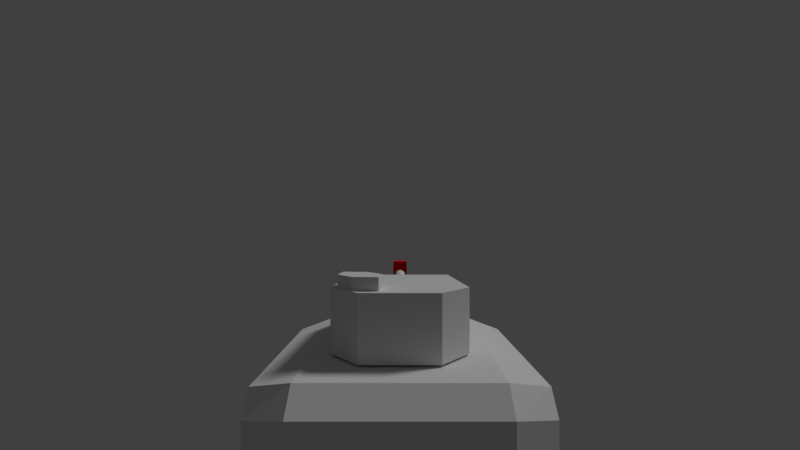 # Source: tank.blend  (saved by Blender 2.78.0; exported with 4.5.12 LTS)
import bpy
from mathutils import Matrix  # noqa: F401  (used for matrix-valued properties, if any)

bpy.ops.wm.read_factory_settings(use_empty=True)
scene = bpy.context.scene
scene.name = 'Scene'

# ---- collections
col_collection_1 = bpy.data.collections.new('Collection 1'); scene.collection.children.link(col_collection_1)
col_collection_2 = bpy.data.collections.new('Collection 2'); scene.collection.children.link(col_collection_2)
col_collection_2.hide_render = True
col_collection_2.hide_viewport = True

# ---- materials (node trees are filled in below, after node groups)
mat_tank = bpy.data.materials.new('tank')
mat_tank.alpha_threshold = 0.0
mat_tank.use_transparent_shadow = False
mat_tank.roughness = 0.5
mat_tank_track = bpy.data.materials.new('Tank Track')
mat_tank_track.alpha_threshold = 0.0
mat_tank_track.use_transparent_shadow = False
mat_tank_track.roughness = 0.5
mat_roda_tank = bpy.data.materials.new('Roda Tank')
mat_roda_tank.alpha_threshold = 0.0
mat_roda_tank.use_transparent_shadow = False
mat_roda_tank.diffuse_color = (0.8276, 0.8276, 0.8276, 1.0)
mat_roda_tank.roughness = 0.5
mat_material = bpy.data.materials.new('Material')
mat_material.alpha_threshold = 0.0
mat_material.use_transparent_shadow = False
mat_material.diffuse_color = (0.8, 0.001264, 0.0, 1.0)
mat_material.roughness = 0.5
mat_grass_ipad_wallpaper = bpy.data.materials.new('grass-ipad-wallpaper')
mat_grass_ipad_wallpaper.alpha_threshold = 0.0
mat_grass_ipad_wallpaper.use_transparent_shadow = False
mat_grass_ipad_wallpaper.roughness = 0.5

# ---- material node trees

# ---- world
world_world = bpy.data.worlds.new('World'); scene.world = world_world
world_world.color = (0.05088, 0.05088, 0.05088)
world_world.use_sun_shadow = False
world_world.sun_shadow_jitter_overblur = 0.0
world_world.cycles.sampling_method = 'MANUAL'

# ---- cameras
cam_camera = bpy.data.cameras.new('Camera')
cam_camera.clip_end = 1e+04
cam_camera.lens = 17.46
cam_camera.sensor_width = 32.0
cam_camera.sensor_height = 18.0
cam_camera.display_size = 2.0
cam_camera.lens_unit = 'FOV'
cam_camera.dof.focus_distance = 0.0
cam_camera.dof.aperture_fstop = 128.0
cam_camera.dof.aperture_blades = 6

# ---- lights
light_lamp = bpy.data.lights.new('Lamp', 'SUN')
light_lamp.transmission_factor = 0.0
light_lamp.cutoff_distance = 30.0
light_lamp.angle = 0.1993
light_lamp.energy = 1.0
light_lamp.shadow_buffer_clip_start = 1.001
light_lamp.shadow_soft_size = 0.1
light_lamp.shadow_cascade_max_distance = 1000.0

# ---- meshes
me_cube_002 = bpy.data.meshes.new('Cube.002')
me_cube_002.from_pydata([(-1.3, -2.083, -0.6715), (-1.3, -2.083, 0.6715), (-1.3, 1.718, -0.6715), (-1.3, 1.718, 0.6715), (1.3, -2.083, -0.6715), (1.3, -2.083, 0.6715), (1.3, 1.718, -0.6715), (1.3, 1.718, 0.6715), (-1.3, 2.801, 0.1958), (-1.3, 2.801, -0.6715), (1.3, 2.801, -0.6715), (1.3, 2.801, 0.1958), (-1.3, -2.424, -0.6715), (-1.3, -2.424, 0.3651), (1.3, -2.424, 0.3651), (1.3, -2.424, -0.6715), (-1.933, -1.702, 0.4865), (-1.933, 1.384, 0.4865), (1.933, 1.384, 0.4865), (1.933, -1.702, 0.4865), (-1.933, 1.384, 0.4865), (-1.933, 2.263, 0.01079), (-1.933, 2.263, -0.6715), (1.933, 1.384, 0.4865), (1.933, 2.263, -0.6715), (1.933, 2.263, 0.01079), (1.933, -1.702, 0.4865), (1.933, -1.979, 0.1801), (1.933, -1.979, -0.6715), (-1.933, -1.702, 0.4865), (-1.933, -1.979, -0.6715), (-1.933, -1.979, 0.1801), (0.0, 0.005274, -0.05545), (-1.933, -1.408, 0.3713), (-1.933, -1.408, -0.3776), (-1.933, 1.126, 0.3713), (-1.933, 1.126, -0.3776), (1.933, 1.126, 0.3713), (1.933, 1.126, -0.3776), (1.933, -1.408, 0.3713), (1.933, -1.408, -0.3776), (-1.933, 1.447, 0.3713), (-1.933, 1.447, -0.3776), (-1.933, 1.848, -0.01934), (-1.933, 1.848, -0.3776), (1.933, 1.447, -0.3776), (1.933, 1.447, 0.3713), (1.933, 1.848, -0.3776), (1.933, 1.848, -0.01934), (1.933, -1.408, 0.3713), (1.933, -1.408, -0.3776), (1.933, -1.635, 0.1197), (1.933, -1.635, -0.3776), (-1.933, -1.408, -0.3776), (-1.933, -1.408, 0.3713), (-1.933, -1.635, -0.3776), (-1.933, -1.635, 0.1197), (1.201, 1.718, -0.6715), (-1.201, 1.718, -0.6715), (-1.201, 1.718, 0.6715), (1.201, 1.718, 0.6715), (-1.201, -2.083, -0.6715), (1.201, -2.083, -0.6715), (1.201, -2.083, 0.6715), (-1.201, -2.083, 0.6715), (1.201, 2.801, -0.6715), (-1.201, 2.801, -0.6715), (-1.201, 2.801, 0.1958), (1.201, 2.801, 0.1958), (-1.201, -2.424, -0.6715), (1.201, -2.424, -0.6715), (1.201, -2.424, 0.3651), (-1.201, -2.424, 0.3651), (1.321, 1.447, -0.3776), (1.321, 1.126, -0.3776), (1.321, 1.384, -0.6715), (1.321, 1.384, -0.6715), (1.321, 2.263, -0.6715), (1.321, 1.848, -0.3776), (1.321, 1.447, -0.3776), (-1.321, 1.384, -0.6715), (-1.321, -1.702, -0.6715), (-1.321, -1.408, -0.3776), (-1.321, 1.126, -0.3776), (1.321, -1.702, -0.6715), (1.321, 1.384, -0.6715), (1.321, 1.126, -0.3776), (1.321, -1.408, -0.3776), (-1.321, -1.702, -0.6715), (-1.321, -1.979, -0.6715), (-1.321, -1.635, -0.3776), (-1.321, -1.408, -0.3776), (-1.321, 2.263, -0.6715), (-1.321, 1.384, -0.6715), (-1.321, 1.447, -0.3776), (-1.321, 1.848, -0.3776), (1.321, -1.979, -0.6715), (1.321, -1.702, -0.6715), (1.321, -1.408, -0.3776), (1.321, -1.635, -0.3776), (-1.321, 1.447, -0.3776), (-1.321, 1.384, -0.6715), (-1.321, 1.126, -0.3776)], [(0, 1), (3, 2), (7, 6), (5, 4)], [(58, 2, 9, 66), (64, 1, 13, 72), (57, 6, 4, 62), (59, 3, 1, 64), (65, 68, 11, 10), (60, 7, 11, 68), (69, 72, 13, 12), (62, 4, 15, 70), (3, 17, 16, 1), (42, 36, 35, 41), (18, 19, 39, 37), (46, 23, 37), (5, 19, 18, 7), (8, 21, 20, 3), (9, 22, 21, 8), (38, 74, 73, 45), (16, 17, 35, 33), (11, 25, 24, 10), (7, 23, 25, 11), (46, 37, 38, 45), (14, 27, 26, 5), (15, 28, 27, 14), (73, 74, 75), (13, 31, 30, 12), (1, 29, 31, 13), (34, 33, 35, 36), (38, 37, 39, 40), (42, 41, 43, 44), (46, 45, 47, 48), (50, 49, 51, 52), (54, 53, 55, 56), (41, 35, 20), (20, 21, 43, 41), (21, 22, 44, 43), (26, 27, 51, 49), (24, 25, 48, 47), (27, 28, 52, 51), (25, 23, 46, 48), (30, 31, 56, 55), (31, 29, 54, 56), (0, 61, 69, 12), (61, 62, 70, 69), (15, 14, 71, 70), (70, 71, 72, 69), (3, 59, 67, 8), (59, 60, 68, 67), (9, 8, 67, 66), (66, 67, 68, 65), (7, 60, 63, 5), (60, 59, 64, 63), (2, 58, 61, 0), (58, 57, 62, 61), (5, 63, 71, 14), (63, 64, 72, 71), (6, 57, 65, 10), (57, 58, 66, 65), (76, 77, 78, 79), (47, 78, 77, 24), (45, 79, 78, 47), (80, 81, 82, 83), (30, 89, 12), (36, 83, 82, 34), (84, 85, 86, 87), (40, 87, 86, 38), (88, 89, 90, 91), (55, 90, 89, 30), (53, 91, 90, 55), (22, 9, 92), (92, 93, 94, 95), (44, 95, 94, 42), (22, 92, 95, 44), (96, 97, 98, 99), (52, 99, 98, 50), (28, 96, 99, 52), (100, 101, 102), (42, 100, 102, 36), (24, 77, 10), (28, 15, 96)])
me_cube_002.materials.append(mat_tank)
me_cube_002.use_remesh_preserve_volume = False
me_cube_002.use_remesh_preserve_attributes = False
me_cube_002.use_mirror_vertex_groups = False
me_cube_002.update()
me_cube_004 = bpy.data.meshes.new('Cube.004')
me_cube_004.from_pydata([(-0.3277, -1.743, -0.4836), (-0.3277, -1.743, 0.5619), (-0.3277, 1.727, -0.4836), (-0.3277, 1.727, 0.5619), (0.3277, -1.743, -0.4836), (0.3277, -1.743, 0.5619), (0.3277, 1.727, -0.4836), (0.3277, 1.727, 0.5619), (-0.3277, 2.347, -0.04378), (-0.3277, 1.868, -0.4836), (0.3277, 1.868, -0.4836), (0.3277, 2.347, -0.04378), (-0.3277, -2.092, -0.1909), (-0.3277, -2.092, 0.5619), (0.3277, -2.092, 0.5619), (0.3277, -2.092, -0.1909)], [], [(3, 7, 11, 8), (5, 1, 13, 14), (2, 6, 4, 0), (7, 3, 1, 5), (9, 8, 11, 10), (6, 2, 9, 10), (15, 14, 13, 12), (0, 4, 15, 12)])
me_cube_004.materials.append(mat_tank_track)
me_cube_004.use_remesh_preserve_volume = False
me_cube_004.use_remesh_preserve_attributes = False
me_cube_004.use_mirror_vertex_groups = False
me_cube_004.update()
me_cylinder_009 = bpy.data.meshes.new('Cylinder.009')
me_cylinder_009.from_pydata([(-0.2539, 0.4577, 0.1811), (-0.7461, 0.4577, 0.1811), (-0.2539, 0.1955, 0.4517), (-0.7461, 0.1955, 0.4517), (-0.2539, -0.1811, 0.4577), (-0.7461, -0.1811, 0.4577), (-0.2539, -0.4517, 0.1955), (-0.7461, -0.4517, 0.1955), (-0.2539, -0.4577, -0.1811), (-0.7461, -0.4577, -0.1811), (-0.2539, -0.1955, -0.4517), (-0.7461, -0.1955, -0.4517), (-0.2539, 0.1811, -0.4577), (-0.7461, 0.1811, -0.4577), (-0.2539, 0.4517, -0.1955), (-0.7461, 0.4517, -0.1955)], [], [(0, 1, 3, 2), (2, 3, 5, 4), (4, 5, 7, 6), (6, 7, 9, 8), (8, 9, 11, 10), (10, 11, 13, 12), (3, 1, 15, 13, 11, 9, 7, 5), (12, 13, 15, 14), (14, 15, 1, 0)])
_uv = me_cylinder_009.uv_layers.new(name='UVMap')
_uv.uv.foreach_set('vector', [3.279e-08, 0.7574, 0.3512, 0.7574, 0.3512, 1.0, 9.829e-08, 1.0, 1.0, 0.5858, 0.6488, 0.5858, 0.6488, 0.4142, 1.0, 0.4142, 1.0, 0.4142, 0.6488, 0.4142, 0.6488, 0.1716, 1.0, 0.1716, 1.0, 0.1716, 0.6488, 0.1716, 0.6488, 1.89e-08, 1.0, 0.0, 0.7023, 0.9028, 0.7023, 0.5858, 0.9711, 0.5858, 0.9711, 0.9028, 0.7023, 1.0, 0.3512, 1.0, 0.3512, 0.8284, 0.7023, 0.8284, 0.19, 0.5858, 0.0, 0.4142, 4.186e-08, 0.1716, 0.19, 0.0, 0.4588, 1.89e-08, 0.6488, 0.1716, 0.6488, 0.4142, 0.4588, 0.5858, 0.7023, 0.8284, 0.3512, 0.8284, 0.3512, 0.5858, 0.7023, 0.5858, 0.0, 0.5858, 0.3512, 0.5858, 0.3512, 0.7574, 3.279e-08, 0.7574])
me_cylinder_009.materials.append(mat_roda_tank)
me_cylinder_009.use_remesh_preserve_volume = False
me_cylinder_009.use_remesh_preserve_attributes = False
me_cylinder_009.use_mirror_vertex_groups = False
me_cylinder_009.update()
me_cylinder_008 = bpy.data.meshes.new('Cylinder.008')
me_cylinder_008.from_pydata([(-0.2539, 0.4577, 0.1811), (-0.7461, 0.4577, 0.1811), (-0.2539, 0.1955, 0.4517), (-0.7461, 0.1955, 0.4517), (-0.2539, -0.1811, 0.4577), (-0.7461, -0.1811, 0.4577), (-0.2539, -0.4517, 0.1955), (-0.7461, -0.4517, 0.1955), (-0.2539, -0.4577, -0.1811), (-0.7461, -0.4577, -0.1811), (-0.2539, -0.1955, -0.4517), (-0.7461, -0.1955, -0.4517), (-0.2539, 0.1811, -0.4577), (-0.7461, 0.1811, -0.4577), (-0.2539, 0.4517, -0.1955), (-0.7461, 0.4517, -0.1955)], [], [(0, 1, 3, 2), (2, 3, 5, 4), (4, 5, 7, 6), (6, 7, 9, 8), (8, 9, 11, 10), (10, 11, 13, 12), (3, 1, 15, 13, 11, 9, 7, 5), (12, 13, 15, 14), (14, 15, 1, 0)])
_uv = me_cylinder_008.uv_layers.new(name='UVMap')
_uv.uv.foreach_set('vector', [3.279e-08, 0.7574, 0.3512, 0.7574, 0.3512, 1.0, 9.829e-08, 1.0, 1.0, 0.5858, 0.6488, 0.5858, 0.6488, 0.4142, 1.0, 0.4142, 1.0, 0.4142, 0.6488, 0.4142, 0.6488, 0.1716, 1.0, 0.1716, 1.0, 0.1716, 0.6488, 0.1716, 0.6488, 1.89e-08, 1.0, 0.0, 0.7023, 0.9028, 0.7023, 0.5858, 0.9711, 0.5858, 0.9711, 0.9028, 0.7023, 1.0, 0.3512, 1.0, 0.3512, 0.8284, 0.7023, 0.8284, 0.19, 0.5858, 0.0, 0.4142, 4.186e-08, 0.1716, 0.19, 0.0, 0.4588, 1.89e-08, 0.6488, 0.1716, 0.6488, 0.4142, 0.4588, 0.5858, 0.7023, 0.8284, 0.3512, 0.8284, 0.3512, 0.5858, 0.7023, 0.5858, 0.0, 0.5858, 0.3512, 0.5858, 0.3512, 0.7574, 3.279e-08, 0.7574])
me_cylinder_008.materials.append(mat_roda_tank)
me_cylinder_008.use_remesh_preserve_volume = False
me_cylinder_008.use_remesh_preserve_attributes = False
me_cylinder_008.use_mirror_vertex_groups = False
me_cylinder_008.update()
me_cylinder_007 = bpy.data.meshes.new('Cylinder.007')
me_cylinder_007.from_pydata([(-0.2539, 0.4577, 0.1811), (-0.7461, 0.4577, 0.1811), (-0.2539, 0.1955, 0.4517), (-0.7461, 0.1955, 0.4517), (-0.2539, -0.1811, 0.4577), (-0.7461, -0.1811, 0.4577), (-0.2539, -0.4517, 0.1955), (-0.7461, -0.4517, 0.1955), (-0.2539, -0.4577, -0.1811), (-0.7461, -0.4577, -0.1811), (-0.2539, -0.1955, -0.4517), (-0.7461, -0.1955, -0.4517), (-0.2539, 0.1811, -0.4577), (-0.7461, 0.1811, -0.4577), (-0.2539, 0.4517, -0.1955), (-0.7461, 0.4517, -0.1955)], [], [(0, 1, 3, 2), (2, 3, 5, 4), (4, 5, 7, 6), (6, 7, 9, 8), (8, 9, 11, 10), (10, 11, 13, 12), (3, 1, 15, 13, 11, 9, 7, 5), (12, 13, 15, 14), (14, 15, 1, 0)])
_uv = me_cylinder_007.uv_layers.new(name='UVMap')
_uv.uv.foreach_set('vector', [3.279e-08, 0.7574, 0.3512, 0.7574, 0.3512, 1.0, 9.829e-08, 1.0, 1.0, 0.5858, 0.6488, 0.5858, 0.6488, 0.4142, 1.0, 0.4142, 1.0, 0.4142, 0.6488, 0.4142, 0.6488, 0.1716, 1.0, 0.1716, 1.0, 0.1716, 0.6488, 0.1716, 0.6488, 1.89e-08, 1.0, 0.0, 0.7023, 0.9028, 0.7023, 0.5858, 0.9711, 0.5858, 0.9711, 0.9028, 0.7023, 1.0, 0.3512, 1.0, 0.3512, 0.8284, 0.7023, 0.8284, 0.19, 0.5858, 0.0, 0.4142, 4.186e-08, 0.1716, 0.19, 0.0, 0.4588, 1.89e-08, 0.6488, 0.1716, 0.6488, 0.4142, 0.4588, 0.5858, 0.7023, 0.8284, 0.3512, 0.8284, 0.3512, 0.5858, 0.7023, 0.5858, 0.0, 0.5858, 0.3512, 0.5858, 0.3512, 0.7574, 3.279e-08, 0.7574])
me_cylinder_007.materials.append(mat_roda_tank)
me_cylinder_007.use_remesh_preserve_volume = False
me_cylinder_007.use_remesh_preserve_attributes = False
me_cylinder_007.use_mirror_vertex_groups = False
me_cylinder_007.update()
me_cube_003 = bpy.data.meshes.new('Cube.003')
me_cube_003.from_pydata([(-0.3277, -1.743, -0.4836), (-0.3277, -1.743, 0.5619), (-0.3277, 1.727, -0.4836), (-0.3277, 1.727, 0.5619), (0.3277, -1.743, -0.4836), (0.3277, -1.743, 0.5619), (0.3277, 1.727, -0.4836), (0.3277, 1.727, 0.5619), (-0.3277, 2.347, -0.04378), (-0.3277, 1.868, -0.4836), (0.3277, 1.868, -0.4836), (0.3277, 2.347, -0.04378), (-0.3277, -2.092, -0.1909), (-0.3277, -2.092, 0.5619), (0.3277, -2.092, 0.5619), (0.3277, -2.092, -0.1909)], [], [(3, 7, 11, 8), (5, 1, 13, 14), (2, 6, 4, 0), (7, 3, 1, 5), (9, 8, 11, 10), (6, 2, 9, 10), (15, 14, 13, 12), (0, 4, 15, 12)])
me_cube_003.materials.append(mat_tank_track)
me_cube_003.use_remesh_preserve_volume = False
me_cube_003.use_remesh_preserve_attributes = False
me_cube_003.use_mirror_vertex_groups = False
me_cube_003.update()
me_cylinder_006 = bpy.data.meshes.new('Cylinder.006')
me_cylinder_006.from_pydata([(0.2539, 0.4577, -0.1811), (0.7461, 0.4577, -0.1811), (0.2539, 0.1955, -0.4517), (0.7461, 0.1955, -0.4517), (0.2539, -0.1811, -0.4577), (0.7461, -0.1811, -0.4577), (0.2539, -0.4517, -0.1955), (0.7461, -0.4517, -0.1955), (0.2539, -0.4577, 0.1811), (0.7461, -0.4577, 0.1811), (0.2539, -0.1955, 0.4517), (0.7461, -0.1955, 0.4517), (0.2539, 0.1811, 0.4577), (0.7461, 0.1811, 0.4577), (0.2539, 0.4517, 0.1955), (0.7461, 0.4517, 0.1955)], [], [(0, 1, 3, 2), (2, 3, 5, 4), (4, 5, 7, 6), (6, 7, 9, 8), (8, 9, 11, 10), (10, 11, 13, 12), (3, 1, 15, 13, 11, 9, 7, 5), (12, 13, 15, 14), (14, 15, 1, 0)])
_uv = me_cylinder_006.uv_layers.new(name='UVMap')
_uv.uv.foreach_set('vector', [3.279e-08, 0.7574, 0.3512, 0.7574, 0.3512, 1.0, 9.829e-08, 1.0, 1.0, 0.5858, 0.6488, 0.5858, 0.6488, 0.4142, 1.0, 0.4142, 1.0, 0.4142, 0.6488, 0.4142, 0.6488, 0.1716, 1.0, 0.1716, 1.0, 0.1716, 0.6488, 0.1716, 0.6488, 1.89e-08, 1.0, 0.0, 0.7023, 0.9028, 0.7023, 0.5858, 0.9711, 0.5858, 0.9711, 0.9028, 0.7023, 1.0, 0.3512, 1.0, 0.3512, 0.8284, 0.7023, 0.8284, 0.19, 0.5858, 0.0, 0.4142, 4.186e-08, 0.1716, 0.19, 0.0, 0.4588, 1.89e-08, 0.6488, 0.1716, 0.6488, 0.4142, 0.4588, 0.5858, 0.7023, 0.8284, 0.3512, 0.8284, 0.3512, 0.5858, 0.7023, 0.5858, 0.0, 0.5858, 0.3512, 0.5858, 0.3512, 0.7574, 3.279e-08, 0.7574])
me_cylinder_006.materials.append(mat_roda_tank)
me_cylinder_006.use_remesh_preserve_volume = False
me_cylinder_006.use_remesh_preserve_attributes = False
me_cylinder_006.use_mirror_vertex_groups = False
me_cylinder_006.update()
me_cylinder_005 = bpy.data.meshes.new('Cylinder.005')
me_cylinder_005.from_pydata([(0.2539, 0.4577, -0.1811), (0.7461, 0.4577, -0.1811), (0.2539, 0.1955, -0.4517), (0.7461, 0.1955, -0.4517), (0.2539, -0.1811, -0.4577), (0.7461, -0.1811, -0.4577), (0.2539, -0.4517, -0.1955), (0.7461, -0.4517, -0.1955), (0.2539, -0.4577, 0.1811), (0.7461, -0.4577, 0.1811), (0.2539, -0.1955, 0.4517), (0.7461, -0.1955, 0.4517), (0.2539, 0.1811, 0.4577), (0.7461, 0.1811, 0.4577), (0.2539, 0.4517, 0.1955), (0.7461, 0.4517, 0.1955)], [], [(0, 1, 3, 2), (2, 3, 5, 4), (4, 5, 7, 6), (6, 7, 9, 8), (8, 9, 11, 10), (10, 11, 13, 12), (3, 1, 15, 13, 11, 9, 7, 5), (12, 13, 15, 14), (14, 15, 1, 0)])
_uv = me_cylinder_005.uv_layers.new(name='UVMap')
_uv.uv.foreach_set('vector', [3.279e-08, 0.7574, 0.3512, 0.7574, 0.3512, 1.0, 9.829e-08, 1.0, 1.0, 0.5858, 0.6488, 0.5858, 0.6488, 0.4142, 1.0, 0.4142, 1.0, 0.4142, 0.6488, 0.4142, 0.6488, 0.1716, 1.0, 0.1716, 1.0, 0.1716, 0.6488, 0.1716, 0.6488, 1.89e-08, 1.0, 0.0, 0.7023, 0.9028, 0.7023, 0.5858, 0.9711, 0.5858, 0.9711, 0.9028, 0.7023, 1.0, 0.3512, 1.0, 0.3512, 0.8284, 0.7023, 0.8284, 0.19, 0.5858, 0.0, 0.4142, 4.186e-08, 0.1716, 0.19, 0.0, 0.4588, 1.89e-08, 0.6488, 0.1716, 0.6488, 0.4142, 0.4588, 0.5858, 0.7023, 0.8284, 0.3512, 0.8284, 0.3512, 0.5858, 0.7023, 0.5858, 0.0, 0.5858, 0.3512, 0.5858, 0.3512, 0.7574, 3.279e-08, 0.7574])
me_cylinder_005.materials.append(mat_roda_tank)
me_cylinder_005.use_remesh_preserve_volume = False
me_cylinder_005.use_remesh_preserve_attributes = False
me_cylinder_005.use_mirror_vertex_groups = False
me_cylinder_005.update()
me_cylinder_003 = bpy.data.meshes.new('Cylinder.003')
me_cylinder_003.from_pydata([(0.2539, 0.4577, -0.1811), (0.7461, 0.4577, -0.1811), (0.2539, 0.1955, -0.4517), (0.7461, 0.1955, -0.4517), (0.2539, -0.1811, -0.4577), (0.7461, -0.1811, -0.4577), (0.2539, -0.4517, -0.1955), (0.7461, -0.4517, -0.1955), (0.2539, -0.4577, 0.1811), (0.7461, -0.4577, 0.1811), (0.2539, -0.1955, 0.4517), (0.7461, -0.1955, 0.4517), (0.2539, 0.1811, 0.4577), (0.7461, 0.1811, 0.4577), (0.2539, 0.4517, 0.1955), (0.7461, 0.4517, 0.1955)], [], [(0, 1, 3, 2), (2, 3, 5, 4), (4, 5, 7, 6), (6, 7, 9, 8), (8, 9, 11, 10), (10, 11, 13, 12), (3, 1, 15, 13, 11, 9, 7, 5), (12, 13, 15, 14), (14, 15, 1, 0)])
_uv = me_cylinder_003.uv_layers.new(name='UVMap')
_uv.uv.foreach_set('vector', [3.279e-08, 0.7574, 0.3512, 0.7574, 0.3512, 1.0, 9.829e-08, 1.0, 1.0, 0.5858, 0.6488, 0.5858, 0.6488, 0.4142, 1.0, 0.4142, 1.0, 0.4142, 0.6488, 0.4142, 0.6488, 0.1716, 1.0, 0.1716, 1.0, 0.1716, 0.6488, 0.1716, 0.6488, 1.89e-08, 1.0, 0.0, 0.7023, 0.9028, 0.7023, 0.5858, 0.9711, 0.5858, 0.9711, 0.9028, 0.7023, 1.0, 0.3512, 1.0, 0.3512, 0.8284, 0.7023, 0.8284, 0.19, 0.5858, 0.0, 0.4142, 4.186e-08, 0.1716, 0.19, 0.0, 0.4588, 1.89e-08, 0.6488, 0.1716, 0.6488, 0.4142, 0.4588, 0.5858, 0.7023, 0.8284, 0.3512, 0.8284, 0.3512, 0.5858, 0.7023, 0.5858, 0.0, 0.5858, 0.3512, 0.5858, 0.3512, 0.7574, 3.279e-08, 0.7574])
me_cylinder_003.materials.append(mat_roda_tank)
me_cylinder_003.use_remesh_preserve_volume = False
me_cylinder_003.use_remesh_preserve_attributes = False
me_cylinder_003.use_mirror_vertex_groups = False
me_cylinder_003.update()
me_cube = bpy.data.meshes.new('Cube')
me_cube.from_pydata([(-1.0, -1.0, -0.4745), (-1.0, -1.0, 0.4745), (-0.9048, 1.0, -0.4293), (-0.9048, 1.0, 0.4293), (1.0, -1.0, -0.4745), (1.0, -1.0, 0.4745), (0.9048, 1.0, -0.4293), (0.9048, 1.0, 0.4293), (-0.5565, -1.527, -0.4745), (-0.5565, -1.527, 0.4745), (0.5565, -1.527, 0.4745), (0.5565, -1.527, -0.4745), (-0.3354, 1.379, 0.3301), (-0.3354, 1.379, -0.3301), (0.3354, 1.379, -0.3301), (0.3354, 1.379, 0.3301)], [], [(0, 1, 3, 2), (3, 7, 15, 12), (6, 7, 5, 4), (5, 1, 9, 10), (2, 6, 4, 0), (7, 3, 1, 5), (11, 10, 9, 8), (4, 5, 10, 11), (1, 0, 8, 9), (0, 4, 11, 8), (13, 12, 15, 14), (2, 3, 12, 13), (7, 6, 14, 15), (6, 2, 13, 14)])
me_cube.materials.append(mat_tank)
me_cube.use_remesh_preserve_volume = False
me_cube.use_remesh_preserve_attributes = False
me_cube.use_mirror_vertex_groups = False
me_cube.update()
me_cube_001 = bpy.data.meshes.new('Cube.001')
me_cube_001.from_pydata([(-0.281, 0.3507, -0.1351), (-0.281, 0.3507, 0.1351), (0.281, -0.3507, -0.1351), (0.281, -0.3507, 0.1351), (-0.09033, -0.3097, -0.1351), (-0.322, -0.02062, -0.1351), (-0.322, -0.02062, 0.1351), (-0.09033, -0.3097, 0.1351), (0.09033, 0.3097, -0.1351), (0.322, 0.02062, -0.1351), (0.322, 0.02062, 0.1351), (0.09033, 0.3097, 0.1351)], [], [(2, 3, 7, 4), (9, 10, 3, 2), (10, 11, 1, 6, 7, 3), (5, 6, 1, 0), (0, 1, 11, 8), (4, 7, 6, 5), (10, 9, 8, 11), (0, 8, 9, 2, 4, 5)])
me_cube_001.materials.append(mat_tank)
me_cube_001.use_remesh_preserve_volume = False
me_cube_001.use_remesh_preserve_attributes = False
me_cube_001.use_mirror_vertex_groups = False
me_cube_001.update()
me_cylinder = bpy.data.meshes.new('Cylinder')
me_cylinder.from_pydata([(0.0, 2.787, 0.1259), (0.0, 0.0, 0.1259), (0.02456, 2.787, 0.1235), (0.02456, 0.0, 0.1235), (0.04817, 2.787, 0.1163), (0.04817, 0.0, 0.1163), (0.06994, 2.787, 0.1047), (0.06994, 0.0, 0.1047), (0.08901, 2.787, 0.08901), (0.08901, 0.0, 0.08901), (0.1047, 2.787, 0.06994), (0.1047, 0.0, 0.06994), (0.1163, 2.787, 0.04817), (0.1163, 0.0, 0.04817), (0.1235, 2.787, 0.02456), (0.1235, 0.0, 0.02456), (0.1259, 2.787, 1.501e-08), (0.1259, 0.0, 4.001e-09), (0.1235, 2.787, -0.02456), (0.1235, 0.0, -0.02456), (0.1163, 2.787, -0.04817), (0.1163, 0.0, -0.04817), (0.1047, 2.787, -0.06994), (0.1047, 0.0, -0.06994), (0.08901, 2.787, -0.08901), (0.08901, 1.661e-07, -0.08901), (0.06994, 2.787, -0.1047), (0.06994, 1.661e-07, -0.1047), (0.04817, 2.787, -0.1163), (0.04817, 1.661e-07, -0.1163), (0.02456, 2.787, -0.1235), (0.02456, 1.661e-07, -0.1235), (-4.102e-08, 2.787, -0.1259), (-4.102e-08, 1.661e-07, -0.1259), (-0.02456, 2.787, -0.1235), (-0.02456, 1.661e-07, -0.1235), (-0.04817, 2.787, -0.1163), (-0.04817, 1.661e-07, -0.1163), (-0.06994, 2.787, -0.1047), (-0.06994, 1.661e-07, -0.1047), (-0.08901, 2.787, -0.08901), (-0.08901, 1.661e-07, -0.08901), (-0.1047, 2.787, -0.06994), (-0.1047, 0.0, -0.06994), (-0.1163, 2.787, -0.04817), (-0.1163, 0.0, -0.04817), (-0.1235, 2.787, -0.02456), (-0.1235, 0.0, -0.02456), (-0.1259, 2.787, 1.271e-07), (-0.1259, 0.0, 1.161e-07), (-0.1235, 2.787, 0.02456), (-0.1235, 0.0, 0.02456), (-0.1163, 2.787, 0.04817), (-0.1163, 0.0, 0.04817), (-0.1047, 2.787, 0.06994), (-0.1047, 0.0, 0.06994), (-0.08901, 2.787, 0.08901), (-0.08901, 0.0, 0.08901), (-0.06994, 2.787, 0.1047), (-0.06994, 0.0, 0.1047), (-0.04817, 2.787, 0.1163), (-0.04817, 0.0, 0.1163), (-0.02456, 2.787, 0.1235), (-0.02456, 0.0, 0.1235), (0.0, 0.0, 0.0)], [], [(0, 1, 3, 2), (2, 3, 5, 4), (4, 5, 7, 6), (6, 7, 9, 8), (8, 9, 11, 10), (10, 11, 13, 12), (12, 13, 15, 14), (14, 15, 17, 16), (16, 17, 19, 18), (18, 19, 21, 20), (20, 21, 23, 22), (22, 23, 25, 24), (24, 25, 27, 26), (26, 27, 29, 28), (28, 29, 31, 30), (30, 31, 33, 32), (32, 33, 35, 34), (34, 35, 37, 36), (36, 37, 39, 38), (38, 39, 41, 40), (40, 41, 43, 42), (42, 43, 45, 44), (44, 45, 47, 46), (46, 47, 49, 48), (48, 49, 51, 50), (50, 51, 53, 52), (52, 53, 55, 54), (54, 55, 57, 56), (56, 57, 59, 58), (58, 59, 61, 60), (3, 1, 63, 61, 59, 57, 55, 53, 51, 49, 47, 45, 43, 41, 39, 37, 35, 33, 31, 29, 27, 25, 23, 21, 19, 17, 15, 13, 11, 9, 7, 5), (60, 61, 63, 62), (62, 63, 1, 0), (0, 2, 4, 6, 8, 10, 12, 14, 16, 18, 20, 22, 24, 26, 28, 30, 32, 34, 36, 38, 40, 42, 44, 46, 48, 50, 52, 54, 56, 58, 60, 62)])
me_cylinder.materials.append(mat_tank)
me_cylinder.use_remesh_preserve_volume = False
me_cylinder.use_remesh_preserve_attributes = False
me_cylinder.use_mirror_vertex_groups = False
me_cylinder.update()
me_cylinder_002 = bpy.data.meshes.new('Cylinder.002')
me_cylinder_002.from_pydata([(0.0, 2.787, 0.1259), (0.0, 0.0, 0.1259), (0.02456, 2.787, 0.1235), (0.02456, 0.0, 0.1235), (0.04817, 2.787, 0.1163), (0.04817, 0.0, 0.1163), (0.06994, 2.787, 0.1047), (0.06994, 0.0, 0.1047), (0.08901, 2.787, 0.08901), (0.08901, 0.0, 0.08901), (0.1047, 2.787, 0.06994), (0.1047, 0.0, 0.06994), (0.1163, 2.787, 0.04817), (0.1163, 0.0, 0.04817), (0.1235, 2.787, 0.02456), (0.1235, 0.0, 0.02456), (0.1259, 2.787, 1.501e-08), (0.1259, 0.0, 4.001e-09), (0.1235, 2.787, -0.02456), (0.1235, 0.0, -0.02456), (0.1163, 2.787, -0.04817), (0.1163, 0.0, -0.04817), (0.1047, 2.787, -0.06994), (0.1047, 0.0, -0.06994), (0.08901, 2.787, -0.08901), (0.08901, 1.661e-07, -0.08901), (0.06994, 2.787, -0.1047), (0.06994, 1.661e-07, -0.1047), (0.04817, 2.787, -0.1163), (0.04817, 1.661e-07, -0.1163), (0.02456, 2.787, -0.1235), (0.02456, 1.661e-07, -0.1235), (-4.102e-08, 2.787, -0.1259), (-4.102e-08, 1.661e-07, -0.1259), (-0.02456, 2.787, -0.1235), (-0.02456, 1.661e-07, -0.1235), (-0.04817, 2.787, -0.1163), (-0.04817, 1.661e-07, -0.1163), (-0.06994, 2.787, -0.1047), (-0.06994, 1.661e-07, -0.1047), (-0.08901, 2.787, -0.08901), (-0.08901, 1.661e-07, -0.08901), (-0.1047, 2.787, -0.06994), (-0.1047, 0.0, -0.06994), (-0.1163, 2.787, -0.04817), (-0.1163, 0.0, -0.04817), (-0.1235, 2.787, -0.02456), (-0.1235, 0.0, -0.02456), (-0.1259, 2.787, 1.271e-07), (-0.1259, 0.0, 1.161e-07), (-0.1235, 2.787, 0.02456), (-0.1235, 0.0, 0.02456), (-0.1163, 2.787, 0.04817), (-0.1163, 0.0, 0.04817), (-0.1047, 2.787, 0.06994), (-0.1047, 0.0, 0.06994), (-0.08901, 2.787, 0.08901), (-0.08901, 0.0, 0.08901), (-0.06994, 2.787, 0.1047), (-0.06994, 0.0, 0.1047), (-0.04817, 2.787, 0.1163), (-0.04817, 0.0, 0.1163), (-0.02456, 2.787, 0.1235), (-0.02456, 0.0, 0.1235)], [], [(0, 1, 3, 2), (2, 3, 5, 4), (4, 5, 7, 6), (6, 7, 9, 8), (8, 9, 11, 10), (10, 11, 13, 12), (12, 13, 15, 14), (14, 15, 17, 16), (16, 17, 19, 18), (18, 19, 21, 20), (20, 21, 23, 22), (22, 23, 25, 24), (24, 25, 27, 26), (26, 27, 29, 28), (28, 29, 31, 30), (30, 31, 33, 32), (32, 33, 35, 34), (34, 35, 37, 36), (36, 37, 39, 38), (38, 39, 41, 40), (40, 41, 43, 42), (42, 43, 45, 44), (44, 45, 47, 46), (46, 47, 49, 48), (48, 49, 51, 50), (50, 51, 53, 52), (52, 53, 55, 54), (54, 55, 57, 56), (56, 57, 59, 58), (58, 59, 61, 60), (3, 1, 63, 61, 59, 57, 55, 53, 51, 49, 47, 45, 43, 41, 39, 37, 35, 33, 31, 29, 27, 25, 23, 21, 19, 17, 15, 13, 11, 9, 7, 5), (60, 61, 63, 62), (62, 63, 1, 0), (0, 2, 4, 6, 8, 10, 12, 14, 16, 18, 20, 22, 24, 26, 28, 30, 32, 34, 36, 38, 40, 42, 44, 46, 48, 50, 52, 54, 56, 58, 60, 62)])
me_cylinder_002.materials.append(mat_tank)
me_cylinder_002.use_remesh_preserve_volume = False
me_cylinder_002.use_remesh_preserve_attributes = False
me_cylinder_002.use_mirror_vertex_groups = False
me_cylinder_002.update()
me_cylinder_001 = bpy.data.meshes.new('Cylinder.001')
me_cylinder_001.from_pydata([(0.0, 2.787, 0.1259), (0.0, 0.0, 0.1259), (0.02456, 2.787, 0.1235), (0.02456, 0.0, 0.1235), (0.04817, 2.787, 0.1163), (0.04817, 0.0, 0.1163), (0.06994, 2.787, 0.1047), (0.06994, 0.0, 0.1047), (0.08901, 2.787, 0.08901), (0.08901, 0.0, 0.08901), (0.1047, 2.787, 0.06994), (0.1047, 0.0, 0.06994), (0.1163, 2.787, 0.04817), (0.1163, 0.0, 0.04817), (0.1235, 2.787, 0.02456), (0.1235, 0.0, 0.02456), (0.1259, 2.787, 1.501e-08), (0.1259, 0.0, 4.001e-09), (0.1235, 2.787, -0.02456), (0.1235, 0.0, -0.02456), (0.1163, 2.787, -0.04817), (0.1163, 0.0, -0.04817), (0.1047, 2.787, -0.06994), (0.1047, 0.0, -0.06994), (0.08901, 2.787, -0.08901), (0.08901, 1.661e-07, -0.08901), (0.06994, 2.787, -0.1047), (0.06994, 1.661e-07, -0.1047), (0.04817, 2.787, -0.1163), (0.04817, 1.661e-07, -0.1163), (0.02456, 2.787, -0.1235), (0.02456, 1.661e-07, -0.1235), (-4.102e-08, 2.787, -0.1259), (-4.102e-08, 1.661e-07, -0.1259), (-0.02456, 2.787, -0.1235), (-0.02456, 1.661e-07, -0.1235), (-0.04817, 2.787, -0.1163), (-0.04817, 1.661e-07, -0.1163), (-0.06994, 2.787, -0.1047), (-0.06994, 1.661e-07, -0.1047), (-0.08901, 2.787, -0.08901), (-0.08901, 1.661e-07, -0.08901), (-0.1047, 2.787, -0.06994), (-0.1047, 0.0, -0.06994), (-0.1163, 2.787, -0.04817), (-0.1163, 0.0, -0.04817), (-0.1235, 2.787, -0.02456), (-0.1235, 0.0, -0.02456), (-0.1259, 2.787, 1.271e-07), (-0.1259, 0.0, 1.161e-07), (-0.1235, 2.787, 0.02456), (-0.1235, 0.0, 0.02456), (-0.1163, 2.787, 0.04817), (-0.1163, 0.0, 0.04817), (-0.1047, 2.787, 0.06994), (-0.1047, 0.0, 0.06994), (-0.08901, 2.787, 0.08901), (-0.08901, 0.0, 0.08901), (-0.06994, 2.787, 0.1047), (-0.06994, 0.0, 0.1047), (-0.04817, 2.787, 0.1163), (-0.04817, 0.0, 0.1163), (-0.02456, 2.787, 0.1235), (-0.02456, 0.0, 0.1235)], [], [(0, 1, 3, 2), (2, 3, 5, 4), (4, 5, 7, 6), (6, 7, 9, 8), (8, 9, 11, 10), (10, 11, 13, 12), (12, 13, 15, 14), (14, 15, 17, 16), (16, 17, 19, 18), (18, 19, 21, 20), (20, 21, 23, 22), (22, 23, 25, 24), (24, 25, 27, 26), (26, 27, 29, 28), (28, 29, 31, 30), (30, 31, 33, 32), (32, 33, 35, 34), (34, 35, 37, 36), (36, 37, 39, 38), (38, 39, 41, 40), (40, 41, 43, 42), (42, 43, 45, 44), (44, 45, 47, 46), (46, 47, 49, 48), (48, 49, 51, 50), (50, 51, 53, 52), (52, 53, 55, 54), (54, 55, 57, 56), (56, 57, 59, 58), (58, 59, 61, 60), (3, 1, 63, 61, 59, 57, 55, 53, 51, 49, 47, 45, 43, 41, 39, 37, 35, 33, 31, 29, 27, 25, 23, 21, 19, 17, 15, 13, 11, 9, 7, 5), (60, 61, 63, 62), (62, 63, 1, 0), (0, 2, 4, 6, 8, 10, 12, 14, 16, 18, 20, 22, 24, 26, 28, 30, 32, 34, 36, 38, 40, 42, 44, 46, 48, 50, 52, 54, 56, 58, 60, 62)])
me_cylinder_001.materials.append(mat_tank)
me_cylinder_001.use_remesh_preserve_volume = False
me_cylinder_001.use_remesh_preserve_attributes = False
me_cylinder_001.use_mirror_vertex_groups = False
me_cylinder_001.update()
me_cube_005 = bpy.data.meshes.new('Cube.005')
me_cube_005.from_pydata([(-0.1976, -0.1976, -0.1976), (-0.1976, -0.1976, 0.1976), (-0.1976, 0.1976, -0.1976), (-0.1976, 0.1976, 0.1976), (0.1976, -0.1976, -0.1976), (0.1976, -0.1976, 0.1976), (0.1976, 0.1976, -0.1976), (0.1976, 0.1976, 0.1976)], [], [(0, 1, 3, 2), (2, 3, 7, 6), (6, 7, 5, 4), (4, 5, 1, 0), (2, 6, 4, 0), (7, 3, 1, 5)])
me_cube_005.materials.append(mat_material)
me_cube_005.use_remesh_preserve_volume = False
me_cube_005.use_remesh_preserve_attributes = False
me_cube_005.use_mirror_vertex_groups = False
me_cube_005.update()
me_grass_ipad_wallpaper = bpy.data.meshes.new('grass-ipad-wallpaper')
me_grass_ipad_wallpaper.from_pydata([(-391.6, -391.6, 0.0), (391.6, -391.6, 0.0), (-391.6, 391.6, 0.0), (391.6, 391.6, 0.0)], [], [(0, 1, 3, 2)])
_uv = me_grass_ipad_wallpaper.uv_layers.new(name='UVMap')
_uv.uv.foreach_set('vector', [-50.6, -50.6, 51.6, -50.6, 51.6, 51.6, -50.6, 51.6])
me_grass_ipad_wallpaper.materials.append(mat_grass_ipad_wallpaper)
me_grass_ipad_wallpaper.use_remesh_preserve_volume = False
me_grass_ipad_wallpaper.use_remesh_preserve_attributes = False
me_grass_ipad_wallpaper.use_mirror_vertex_groups = False
me_grass_ipad_wallpaper.update()

# ---- objects
ob_deklarator = bpy.data.objects.new('deklarator', None)
ob_tank = bpy.data.objects.new('tank', me_cube_002)
ob_tank_track_001 = bpy.data.objects.new('Tank Track.001', me_cube_004)
ob_roda_tank_005 = bpy.data.objects.new('Roda Tank.005', me_cylinder_009)
ob_roda_tank_004 = bpy.data.objects.new('Roda Tank.004', me_cylinder_008)
ob_roda_tank_003 = bpy.data.objects.new('Roda Tank.003', me_cylinder_007)
ob_tank_track = bpy.data.objects.new('Tank Track', me_cube_003)
ob_roda_tank_002 = bpy.data.objects.new('Roda Tank.002', me_cylinder_006)
ob_roda_tank_001 = bpy.data.objects.new('Roda Tank.001', me_cylinder_005)
ob_roda_tank = bpy.data.objects.new('Roda Tank', me_cylinder_003)
ob_tankturret = bpy.data.objects.new('TankTurret', me_cube)
ob_missile_launcher = bpy.data.objects.new('Missile Launcher', me_cube_001)
ob_missile_launcher_barrel = bpy.data.objects.new('missile launcher barrel', None)
ob_gun_barrel = bpy.data.objects.new('Gun Barrel', me_cylinder)
ob_granatlauncher = bpy.data.objects.new('granatLauncher', me_cylinder_002)
ob_coaxgun = bpy.data.objects.new('coaxGun', me_cylinder_001)
ob_tank_central = bpy.data.objects.new('tank central', None)
ob_poros_kamera = bpy.data.objects.new('Poros Kamera', None)
ob_tankcampos = bpy.data.objects.new('tankCamPos', None)
ob_camera = bpy.data.objects.new('Camera', cam_camera)
ob_targetaim = bpy.data.objects.new('targetAim', me_cube_005)
ob_sun = bpy.data.objects.new('Sun', light_lamp)
ob_grass_ipad_wallpaper = bpy.data.objects.new('grass-ipad-wallpaper', me_grass_ipad_wallpaper)

# ---- transforms, parenting, visibility, modifiers, constraints
ob_deklarator.location = (0.0, 0.0, 4.188)
ob_deklarator.empty_display_type = 'ARROWS'
ob_deklarator.empty_image_offset = (0.0, 0.0)
ob_deklarator.lineart.crease_threshold = 0.0
ob_tank.location = (0.0, 0.0, 0.8219)
ob_tank.lineart.crease_threshold = 0.0
ob_tank_track_001.parent = ob_tank
ob_tank_track_001.matrix_parent_inverse = Matrix(((1.0, 0.0, 0.0, 0.0), (0.0, 1.0, 0.0, 0.0), (0.0, 0.0, 1.0, -0.8219), (0.0, 0.0, 0.0, 1.0)))
ob_tank_track_001.location = (-1.449, 0.01097, 0.4718)
ob_tank_track_001.lineart.crease_threshold = 0.0
ob_roda_tank_005.parent = ob_tank
ob_roda_tank_005.matrix_parent_inverse = Matrix(((1.0, 0.0, 0.0, 0.0), (0.0, 1.0, 0.0, 0.0), (0.0, 0.0, 1.0, -0.8219), (0.0, 0.0, 0.0, 1.0)))
ob_roda_tank_005.location = (-0.8735, -1.588, 0.443)
ob_roda_tank_005.lineart.crease_threshold = 0.0
ob_roda_tank_004.parent = ob_tank
ob_roda_tank_004.matrix_parent_inverse = Matrix(((1.0, 0.0, 0.0, 0.0), (0.0, 1.0, 0.0, 0.0), (0.0, 0.0, 1.0, -0.8219), (0.0, 0.0, 0.0, 1.0)))
ob_roda_tank_004.location = (-0.8735, -0.2645, 0.443)
ob_roda_tank_004.lineart.crease_threshold = 0.0
ob_roda_tank_003.parent = ob_tank
ob_roda_tank_003.matrix_parent_inverse = Matrix(((1.0, 0.0, 0.0, 0.0), (0.0, 1.0, 0.0, 0.0), (0.0, 0.0, 1.0, -0.8219), (0.0, 0.0, 0.0, 1.0)))
ob_roda_tank_003.location = (-0.8735, 1.699, 0.443)
ob_roda_tank_003.lineart.crease_threshold = 0.0
ob_tank_track.parent = ob_tank
ob_tank_track.matrix_parent_inverse = Matrix(((1.0, 0.0, 0.0, 0.0), (0.0, 1.0, 0.0, 0.0), (0.0, 0.0, 1.0, -0.8219), (0.0, 0.0, 0.0, 1.0)))
ob_tank_track.location = (1.449, 0.01097, 0.4718)
ob_tank_track.lineart.crease_threshold = 0.0
ob_roda_tank_002.parent = ob_tank
ob_roda_tank_002.matrix_parent_inverse = Matrix(((1.0, 0.0, 0.0, 0.0), (0.0, 1.0, 0.0, 0.0), (0.0, 0.0, 1.0, -0.8219), (0.0, 0.0, 0.0, 1.0)))
ob_roda_tank_002.location = (0.8735, 1.699, 0.443)
ob_roda_tank_002.lineart.crease_threshold = 0.0
ob_roda_tank_001.parent = ob_tank
ob_roda_tank_001.matrix_parent_inverse = Matrix(((1.0, 0.0, 0.0, 0.0), (0.0, 1.0, 0.0, 0.0), (0.0, 0.0, 1.0, -0.8219), (0.0, 0.0, 0.0, 1.0)))
ob_roda_tank_001.location = (0.8735, -0.2645, 0.443)
ob_roda_tank_001.lineart.crease_threshold = 0.0
ob_roda_tank.parent = ob_tank
ob_roda_tank.matrix_parent_inverse = Matrix(((1.0, 0.0, 0.0, 0.0), (0.0, 1.0, 0.0, 0.0), (0.0, 0.0, 1.0, -0.8219), (0.0, 0.0, 0.0, 1.0)))
ob_roda_tank.location = (0.8735, -1.588, 0.443)
ob_roda_tank.lineart.crease_threshold = 0.0
ob_tankturret.parent = ob_tank
ob_tankturret.matrix_parent_inverse = Matrix(((1.0, 0.0, 0.0, 0.0), (0.0, 1.0, 0.0, 0.0), (0.0, 0.0, 1.0, -0.8219), (0.0, 0.0, 0.0, 1.0)))
ob_tankturret.location = (0.0, 0.0, 2.002)
ob_tankturret.lineart.crease_threshold = 0.0
ob_missile_launcher.parent = ob_tankturret
ob_missile_launcher.matrix_parent_inverse = Matrix(((1.0, 0.0, 0.0, -0.0), (0.0, 1.0, 0.0, -0.0), (0.0, 0.0, 1.0, -2.002), (0.0, 0.0, 0.0, 1.0)))
ob_missile_launcher.location = (-0.5702, -1.027, 2.532)
ob_missile_launcher.lineart.crease_threshold = 0.0
ob_missile_launcher_barrel.parent = ob_missile_launcher
ob_missile_launcher_barrel.matrix_parent_inverse = Matrix(((1.0, 0.0, -1.49e-08, 0.5702), (0.0, 1.0, 0.0, 1.027), (0.0, 0.0, 1.0, -2.532), (0.0, 0.0, 0.0, 1.0)))
ob_missile_launcher_barrel.location = (-0.5702, -1.027, 2.532)
ob_missile_launcher_barrel.rotation_euler = (1.571, -0.0, 0.0)
ob_missile_launcher_barrel.empty_display_type = 'ARROWS'
ob_missile_launcher_barrel.empty_image_offset = (0.0, 0.0)
ob_missile_launcher_barrel.lineart.crease_threshold = 0.0
ob_gun_barrel.parent = ob_tankturret
ob_gun_barrel.location = (0.0, 1.218, 0.0827)
ob_gun_barrel.lineart.crease_threshold = 0.0
ob_granatlauncher.parent = ob_gun_barrel
ob_granatlauncher.matrix_parent_inverse = Matrix(((1.0, 0.0, 0.0, -0.0), (0.0, 1.0, 0.0, -1.218), (0.0, 0.0, 1.0, -2.085), (0.0, 0.0, 0.0, 1.0)))
ob_granatlauncher.location = (-0.2039, 1.349, 2.107)
ob_granatlauncher.scale = (0.1677, 0.08379, 0.1677)
ob_granatlauncher.lineart.crease_threshold = 0.0
ob_coaxgun.parent = ob_gun_barrel
ob_coaxgun.matrix_parent_inverse = Matrix(((1.0, 0.0, 0.0, -0.0), (0.0, 1.0, 0.0, -1.218), (0.0, 0.0, 1.0, -2.085), (0.0, 0.0, 0.0, 1.0)))
ob_coaxgun.location = (0.169, 1.349, 2.107)
ob_coaxgun.scale = (0.1677, 0.08379, 0.1677)
ob_coaxgun.lineart.crease_threshold = 0.0
ob_tank_central.parent = ob_tank
ob_tank_central.matrix_parent_inverse = Matrix(((1.0, 0.0, 0.0, 0.0), (0.0, 1.0, 0.0, -0.005274), (0.0, 0.0, 1.0, -0.7664), (0.0, 0.0, 0.0, 1.0)))
ob_tank_central.location = (0.0, 0.005274, 0.7664)
ob_tank_central.empty_display_type = 'ARROWS'
ob_tank_central.empty_image_offset = (0.0, 0.0)
ob_tank_central.lineart.crease_threshold = 0.0
ob_poros_kamera.parent = ob_tank_central
ob_poros_kamera.matrix_parent_inverse = Matrix(((1.0, 0.0, 0.0, 0.0), (0.0, 1.0, 0.0, -0.005274), (0.0, 0.0, 1.0, -0.7664), (0.0, 0.0, 0.0, 1.0)))
ob_poros_kamera.location = (0.0, 0.0, 2.533)
ob_poros_kamera.empty_display_type = 'ARROWS'
ob_poros_kamera.empty_image_offset = (0.0, 0.0)
ob_poros_kamera.lineart.crease_threshold = 0.0
ob_tankcampos.parent = ob_poros_kamera
ob_tankcampos.matrix_parent_inverse = Matrix(((1.0, 0.0, 0.0, -0.0), (0.0, 1.0, 0.0, -0.0), (0.0, 0.0, 1.0, -2.533), (0.0, 0.0, 0.0, 1.0)))
ob_tankcampos.location = (0.0, -7.273, 3.371)
ob_tankcampos.empty_display_type = 'ARROWS'
ob_tankcampos.empty_image_offset = (0.0, 0.0)
ob_tankcampos.lineart.crease_threshold = 0.0
ob_camera.location = (0.0, -7.273, 3.371)
ob_camera.rotation_euler = (1.571, -0.0, 0.0)
ob_camera.lineart.crease_threshold = 0.0
ob_targetaim.location = (0.0, 5.823, 2.085)
ob_targetaim.lineart.crease_threshold = 0.0
ob_sun.location = (4.076, 1.005, 10.44)
ob_sun.rotation_euler = (0.6503, 0.05522, 1.866)
ob_sun.lock_rotations_4d = False
ob_sun.empty_display_type = 'ARROWS'
ob_sun.color = (0.0, 0.0, 0.0, 0.0)
ob_sun.lineart.crease_threshold = 0.0
ob_grass_ipad_wallpaper.location = (0.0, 0.0, 0.0)
ob_grass_ipad_wallpaper.lineart.crease_threshold = 0.0

# ---- collection membership
col_collection_1.objects.link(ob_deklarator)
col_collection_1.objects.link(ob_tank)
col_collection_1.objects.link(ob_tank_track_001)
col_collection_1.objects.link(ob_roda_tank_005)
col_collection_1.objects.link(ob_roda_tank_004)
col_collection_1.objects.link(ob_roda_tank_003)
col_collection_1.objects.link(ob_tank_track)
col_collection_1.objects.link(ob_roda_tank_002)
col_collection_1.objects.link(ob_roda_tank_001)
col_collection_1.objects.link(ob_roda_tank)
col_collection_1.objects.link(ob_tankturret)
col_collection_1.objects.link(ob_missile_launcher)
col_collection_1.objects.link(ob_missile_launcher_barrel)
col_collection_1.objects.link(ob_gun_barrel)
col_collection_1.objects.link(ob_granatlauncher)
col_collection_1.objects.link(ob_coaxgun)
col_collection_1.objects.link(ob_tank_central)
col_collection_1.objects.link(ob_poros_kamera)
col_collection_1.objects.link(ob_tankcampos)
col_collection_1.objects.link(ob_camera)
col_collection_1.objects.link(ob_targetaim)
col_collection_1.objects.link(ob_sun)
col_collection_2.objects.link(ob_grass_ipad_wallpaper)

# ---- scene / render settings (as saved in the file)
scene.camera = ob_camera
scene.frame_start = 1; scene.frame_end = 250; scene.frame_set(1)
scene.render.engine = 'BLENDER_EEVEE_NEXT'
scene.render.image_settings.color_mode = 'RGB'
scene.render.image_settings.compression = 90
scene.render.resolution_x = 1366
scene.render.resolution_y = 768
scene.render.dither_intensity = 0.0
scene.cycles.use_denoising = False
scene.cycles.samples = 128
scene.cycles.sampling_pattern = 'TABULATED_SOBOL'
scene.cycles.light_sampling_threshold = 0.0
scene.cycles.use_adaptive_sampling = False
scene.cycles.use_light_tree = False
scene.cycles.blur_glossy = 0.0
scene.cycles.sample_clamp_indirect = 0.0
scene.view_settings.view_transform = 'Standard'
bpy.context.view_layer.update()
